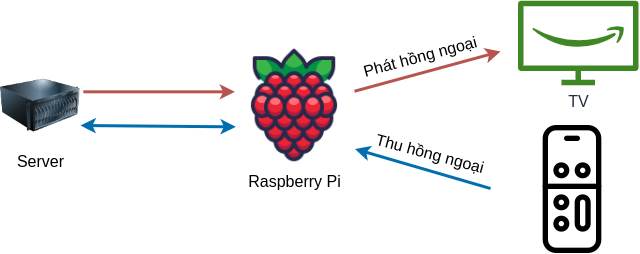

The diagram above was exported from draw.io. Its source (the exported page's mxGraphModel, read from the mxfile embedded in the PNG):
<mxGraphModel dx="1133" dy="622" grid="0" gridSize="10" guides="1" tooltips="1" connect="1" arrows="1" fold="1" page="1" pageScale="1" pageWidth="827" pageHeight="1169" math="0" shadow="0">
  <root>
    <mxCell id="0" />
    <mxCell id="1" parent="0" />
    <mxCell id="Zs4CsYPl69D_ebQAHFJ1-1" value="Raspberry Pi" style="shape=image;html=1;verticalAlign=top;verticalLabelPosition=bottom;labelBackgroundColor=none;imageAspect=0;aspect=fixed;image=https://cdn1.iconfinder.com/data/icons/fruit-136/64/Fruit_iconfree_Filled_Outline_raspberry-healthy-organic-food-fruit_icon-128.png;fontSize=16;" vertex="1" parent="1">
      <mxGeometry x="354" y="280" width="120" height="120" as="geometry" />
    </mxCell>
    <mxCell id="Zs4CsYPl69D_ebQAHFJ1-2" value="TV" style="sketch=0;outlineConnect=0;fontColor=#232F3E;gradientColor=none;fillColor=#3F8624;strokeColor=none;dashed=0;verticalLabelPosition=bottom;verticalAlign=top;align=center;html=1;fontSize=16;fontStyle=0;aspect=fixed;pointerEvents=1;shape=mxgraph.aws4.firetv;labelBackgroundColor=none;" vertex="1" parent="1">
      <mxGeometry x="637.45" y="234.99999999999997" width="120.55" height="85" as="geometry" />
    </mxCell>
    <mxCell id="Zs4CsYPl69D_ebQAHFJ1-5" value="Server" style="image;html=1;image=img/lib/clip_art/computers/Server_128x128.png;fontSize=16;labelBackgroundColor=none;" vertex="1" parent="1">
      <mxGeometry x="120" y="300" width="80" height="80" as="geometry" />
    </mxCell>
    <mxCell id="Zs4CsYPl69D_ebQAHFJ1-6" value="" style="shape=image;html=1;verticalAlign=top;verticalLabelPosition=bottom;labelBackgroundColor=none;imageAspect=0;aspect=fixed;image=https://cdn0.iconfinder.com/data/icons/iphone-7-airpods-icons/24/apple-tv-remote-128.png;fontSize=16;" vertex="1" parent="1">
      <mxGeometry x="620" y="360" width="128" height="128" as="geometry" />
    </mxCell>
    <mxCell id="Zs4CsYPl69D_ebQAHFJ1-7" value="" style="endArrow=classic;html=1;rounded=0;exitX=1;exitY=0.5;exitDx=0;exitDy=0;fontSize=16;labelBackgroundColor=none;fillColor=#f8cecc;strokeColor=#b85450;strokeWidth=3;" edge="1" parent="1">
      <mxGeometry width="50" height="50" relative="1" as="geometry">
        <mxPoint x="474" y="325.75000000000006" as="sourcePoint" />
        <mxPoint x="620" y="286" as="targetPoint" />
      </mxGeometry>
    </mxCell>
    <mxCell id="Zs4CsYPl69D_ebQAHFJ1-8" value="&lt;font style=&quot;font-size: 16px;&quot;&gt;Phát hồng ngoại&lt;/font&gt;" style="text;html=1;strokeColor=none;fillColor=none;align=center;verticalAlign=middle;whiteSpace=wrap;rounded=0;fontSize=16;labelBackgroundColor=none;rotation=-15;" vertex="1" parent="1">
      <mxGeometry x="480" y="276.00000000000006" width="120" height="30" as="geometry" />
    </mxCell>
    <mxCell id="Zs4CsYPl69D_ebQAHFJ1-10" value="&lt;font style=&quot;font-size: 16px;&quot;&gt;Thu hồng ngoại&lt;/font&gt;" style="text;html=1;strokeColor=none;fillColor=none;align=center;verticalAlign=middle;whiteSpace=wrap;rounded=0;fontSize=16;labelBackgroundColor=none;rotation=15;" vertex="1" parent="1">
      <mxGeometry x="490.00000000000006" y="373" width="120" height="30" as="geometry" />
    </mxCell>
    <mxCell id="Zs4CsYPl69D_ebQAHFJ1-13" value="" style="endArrow=classic;html=1;rounded=0;fillColor=#1ba1e2;strokeColor=#006EAF;strokeWidth=3;entryX=1.004;entryY=0.921;entryDx=0;entryDy=0;entryPerimeter=0;" edge="1" parent="1">
      <mxGeometry width="50" height="50" relative="1" as="geometry">
        <mxPoint x="610" y="423" as="sourcePoint" />
        <mxPoint x="474.48" y="383.52" as="targetPoint" />
      </mxGeometry>
    </mxCell>
    <mxCell id="Zs4CsYPl69D_ebQAHFJ1-17" value="" style="endArrow=classic;html=1;rounded=0;fontSize=16;labelBackgroundColor=none;fillColor=#f8cecc;strokeColor=#b85450;strokeWidth=3;entryX=0.004;entryY=0.386;entryDx=0;entryDy=0;entryPerimeter=0;exitX=1.035;exitY=0.329;exitDx=0;exitDy=0;exitPerimeter=0;" edge="1" parent="1" source="Zs4CsYPl69D_ebQAHFJ1-5" target="Zs4CsYPl69D_ebQAHFJ1-1">
      <mxGeometry width="50" height="50" relative="1" as="geometry">
        <mxPoint x="210" y="326" as="sourcePoint" />
        <mxPoint x="354" y="329.75000000000006" as="targetPoint" />
      </mxGeometry>
    </mxCell>
    <mxCell id="Zs4CsYPl69D_ebQAHFJ1-18" value="" style="endArrow=classic;startArrow=classic;html=1;rounded=0;entryX=0.011;entryY=0.678;entryDx=0;entryDy=0;exitX=1;exitY=0.75;exitDx=0;exitDy=0;fillColor=#1ba1e2;strokeColor=#006EAF;strokeWidth=3;entryPerimeter=0;" edge="1" parent="1" source="Zs4CsYPl69D_ebQAHFJ1-5" target="Zs4CsYPl69D_ebQAHFJ1-1">
      <mxGeometry width="50" height="50" relative="1" as="geometry">
        <mxPoint x="270" y="430" as="sourcePoint" />
        <mxPoint x="440" y="360" as="targetPoint" />
      </mxGeometry>
    </mxCell>
  </root>
</mxGraphModel>